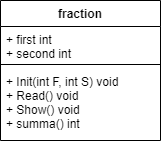

The diagram above was exported from draw.io. Its source (the exported page's mxGraphModel, read from the mxfile embedded in the PNG):
<mxGraphModel dx="207" dy="296" grid="1" gridSize="10" guides="1" tooltips="1" connect="1" arrows="1" fold="1" page="1" pageScale="1" pageWidth="827" pageHeight="1169" math="0" shadow="0">
  <root>
    <mxCell id="0" />
    <mxCell id="1" parent="0" />
    <mxCell id="k8yefMNEiioH2JcMsMGo-1" value="fraction" style="swimlane;fontStyle=1;align=center;verticalAlign=top;childLayout=stackLayout;horizontal=1;startSize=26;horizontalStack=0;resizeParent=1;resizeParentMax=0;resizeLast=0;collapsible=1;marginBottom=0;" vertex="1" parent="1">
      <mxGeometry width="160" height="140" as="geometry" />
    </mxCell>
    <mxCell id="k8yefMNEiioH2JcMsMGo-2" value="+ first int&#10;+ second int" style="text;strokeColor=none;fillColor=none;align=left;verticalAlign=top;spacingLeft=4;spacingRight=4;overflow=hidden;rotatable=0;points=[[0,0.5],[1,0.5]];portConstraint=eastwest;" vertex="1" parent="k8yefMNEiioH2JcMsMGo-1">
      <mxGeometry y="26" width="160" height="34" as="geometry" />
    </mxCell>
    <mxCell id="k8yefMNEiioH2JcMsMGo-3" value="" style="line;strokeWidth=1;fillColor=none;align=left;verticalAlign=middle;spacingTop=-1;spacingLeft=3;spacingRight=3;rotatable=0;labelPosition=right;points=[];portConstraint=eastwest;strokeColor=inherit;" vertex="1" parent="k8yefMNEiioH2JcMsMGo-1">
      <mxGeometry y="60" width="160" height="8" as="geometry" />
    </mxCell>
    <mxCell id="k8yefMNEiioH2JcMsMGo-4" value="+ Init(int F, int S) void&#10;+ Read() void&#10;+ Show() void&#10;+ summa() int" style="text;strokeColor=none;fillColor=none;align=left;verticalAlign=top;spacingLeft=4;spacingRight=4;overflow=hidden;rotatable=0;points=[[0,0.5],[1,0.5]];portConstraint=eastwest;" vertex="1" parent="k8yefMNEiioH2JcMsMGo-1">
      <mxGeometry y="68" width="160" height="72" as="geometry" />
    </mxCell>
  </root>
</mxGraphModel>